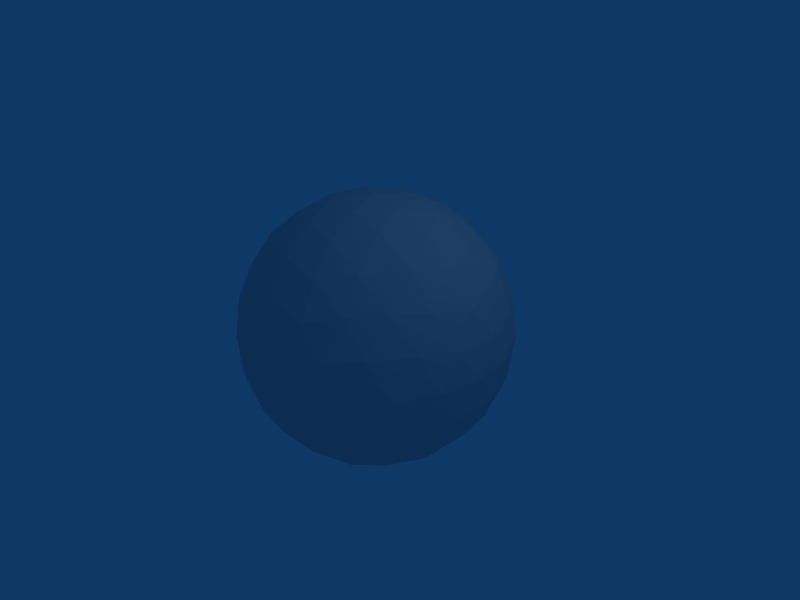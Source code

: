 # Source: my_shar.blend  (saved by Blender 2.49.2; exported with 4.5.12 LTS)
import bpy
from mathutils import Matrix  # noqa: F401  (used for matrix-valued properties, if any)

bpy.ops.wm.read_factory_settings(use_empty=True)
scene = bpy.context.scene
scene.name = 'Scene'

# ---- collections
col_collection_1 = bpy.data.collections.new('Collection 1'); scene.collection.children.link(col_collection_1)

# ---- world
world_world = bpy.data.worlds.new('World'); scene.world = world_world
world_world.color = (0.05656, 0.2208, 0.4)
world_world.use_sun_shadow = False
world_world.sun_shadow_jitter_overblur = 0.0
world_world.cycles.sampling_method = 'MANUAL'
world_world.cycles.sample_map_resolution = 256

# ---- cameras
cam_camera = bpy.data.cameras.new('Camera')
cam_camera.passepartout_alpha = 0.2
cam_camera.clip_end = 100.0
cam_camera.lens = 35.0
cam_camera.ortho_scale = 7.314
cam_camera.show_passepartout = False
cam_camera.show_safe_areas = True
cam_camera.dof.focus_distance = 0.0
cam_camera.dof.aperture_fstop = 128.0

# ---- lights
light_spot = bpy.data.lights.new('Spot', 'POINT')
light_spot.transmission_factor = 0.0
light_spot.cutoff_distance = 30.0
light_spot.energy = 100.0
light_spot.shadow_buffer_clip_start = 1.001
light_spot.shadow_soft_size = 1.0
light_spot.shadow_maximum_resolution = 0.006
light_spot.use_absolute_resolution = True
light_spot.cycles.use_multiple_importance_sampling = False

# ---- meshes
me_sphere = bpy.data.meshes.new('Sphere')
me_sphere.from_pydata([(0.0, 0.0, -2.0), (1.447, -1.051, -0.8944), (-0.5528, -1.701, -0.8944), (-1.789, 0.0, -0.8944), (-0.5528, 1.701, -0.8944), (1.447, 1.051, -0.8944), (0.5528, -1.701, 0.8944), (-1.447, -1.051, 0.8944), (-1.447, 1.051, 0.8944), (0.5528, 1.701, 0.8944), (1.789, 0.0, 0.8944), (0.0, 0.0, 2.0), (0.8506, -0.618, -1.701), (-0.3249, -1.0, -1.701), (0.5257, -1.618, -1.051), (0.8506, 0.618, -1.701), (1.701, 0.0, -1.051), (-1.051, 0.0, -1.701), (-1.376, -1.0, -1.051), (-0.3249, 1.0, -1.701), (-1.376, 1.0, -1.051), (0.5257, 1.618, -1.051), (1.902, 0.618, 0.0), (1.902, -0.618, 0.0), (1.176, -1.618, 0.0), (0.0, -2.0, 0.0), (-1.176, -1.618, 0.0), (-1.902, -0.618, 0.0), (-1.902, 0.618, 0.0), (-1.176, 1.618, 0.0), (0.0, 2.0, 0.0), (1.176, 1.618, 0.0), (1.376, -1.0, 1.051), (-0.5257, -1.618, 1.051), (-1.701, 0.0, 1.051), (-0.5257, 1.618, 1.051), (1.376, 1.0, 1.051), (1.051, 0.0, 1.701), (0.3249, -1.0, 1.701), (-0.8506, -0.618, 1.701), (-0.8506, 0.618, 1.701), (0.3249, 1.0, 1.701), (1.194, -0.8678, -1.349), (0.4422, -0.3212, -1.924), (-0.1689, -0.5198, -1.924), (-0.4562, -1.404, -1.349), (1.026, -1.388, -1.011), (-0.01405, -1.725, -1.011), (0.4422, 0.3212, -1.924), (1.194, 0.8678, -1.349), (1.637, -0.5465, -1.011), (1.637, 0.5465, -1.011), (-0.5465, 0.0, -1.924), (-1.476, 0.0, -1.349), (-1.003, -1.404, -1.011), (-1.645, -0.5198, -1.011), (-0.1689, 0.5198, -1.924), (-0.4562, 1.404, -1.349), (-1.645, 0.5198, -1.011), (-1.003, 1.404, -1.011), (-0.01405, 1.725, -1.011), (1.026, 1.388, -1.011), (1.741, 0.8678, -0.4649), (1.919, 0.3212, 0.4649), (1.741, -0.8678, -0.4649), (1.919, -0.3212, 0.4649), (1.363, -1.388, -0.4649), (0.8984, -1.725, 0.4649), (-0.2873, -1.924, -0.4649), (0.2873, -1.924, 0.4649), (-0.8984, -1.725, -0.4649), (-1.363, -1.388, 0.4649), (-1.919, -0.3212, -0.4649), (-1.741, -0.8678, 0.4649), (-1.919, 0.3212, -0.4649), (-1.741, 0.8678, 0.4649), (-0.8984, 1.725, -0.4649), (-1.363, 1.388, 0.4649), (-0.2873, 1.924, -0.4649), (0.2873, 1.924, 0.4649), (1.363, 1.388, -0.4649), (0.8984, 1.725, 0.4649), (1.003, -1.404, 1.011), (1.645, -0.5198, 1.011), (0.01405, -1.725, 1.011), (-1.026, -1.388, 1.011), (-1.637, -0.5465, 1.011), (-1.637, 0.5465, 1.011), (-1.026, 1.388, 1.011), (0.01405, 1.725, 1.011), (1.003, 1.404, 1.011), (1.645, 0.5198, 1.011), (1.476, 0.0, 1.349), (0.5465, 0.0, 1.924), (0.4562, -1.404, 1.349), (0.1689, -0.5198, 1.924), (-1.194, -0.8678, 1.349), (-0.4422, -0.3212, 1.924), (-1.194, 0.8678, 1.349), (-0.4422, 0.3212, 1.924), (0.4562, 1.404, 1.349), (0.1689, 0.5198, 1.924), (0.7236, -1.176, -1.447), (0.2764, -0.8506, -1.789), (0.1056, -1.376, -1.447), (1.342, -0.3249, -1.447), (0.8944, 0.0, -1.789), (1.342, 0.3249, -1.447), (-0.8944, -1.051, -1.447), (-0.7236, -0.5257, -1.789), (-1.276, -0.5257, -1.447), (-1.276, 0.5257, -1.447), (-0.7236, 0.5257, -1.789), (-0.8944, 1.051, -1.447), (0.1056, 1.376, -1.447), (0.2764, 0.8506, -1.789), (0.7236, 1.176, -1.447), (1.894, -0.3249, -0.5528), (1.894, 0.3249, -0.5528), (2.0, 0.0, 0.0), (0.2764, -1.902, -0.5528), (0.8944, -1.701, -0.5528), (0.618, -1.902, 0.0), (-1.724, -0.8506, -0.5528), (-1.342, -1.376, -0.5528), (-1.618, -1.176, 0.0), (-1.342, 1.376, -0.5528), (-1.724, 0.8506, -0.5528), (-1.618, 1.176, 0.0), (0.8944, 1.701, -0.5528), (0.2764, 1.902, -0.5528), (0.618, 1.902, 0.0), (1.724, -0.8506, 0.5528), (1.618, -1.176, 0.0), (1.342, -1.376, 0.5528), (-0.2764, -1.902, 0.5528), (-0.618, -1.902, 0.0), (-0.8944, -1.701, 0.5528), (-1.894, -0.3249, 0.5528), (-2.0, 0.0, 0.0), (-1.894, 0.3249, 0.5528), (-0.8944, 1.701, 0.5528), (-0.618, 1.902, 0.0), (-0.2764, 1.902, 0.5528), (1.342, 1.376, 0.5528), (1.618, 1.176, 0.0), (1.724, 0.8506, 0.5528), (0.8944, -1.051, 1.447), (1.276, -0.5257, 1.447), (0.7236, -0.5257, 1.789), (-0.7236, -1.176, 1.447), (-0.1056, -1.376, 1.447), (-0.2764, -0.8506, 1.789), (-1.342, 0.3249, 1.447), (-1.342, -0.3249, 1.447), (-0.8944, 0.0, 1.789), (-0.1056, 1.376, 1.447), (-0.7236, 1.176, 1.447), (-0.2764, 0.8506, 1.789), (1.276, 0.5257, 1.447), (0.8944, 1.051, 1.447), (0.7236, 0.5257, 1.789)], [], [(102, 46, 14), (46, 102, 42), (12, 42, 102), (42, 1, 46), (102, 103, 12), (103, 102, 104), (14, 104, 102), (104, 13, 103), (45, 47, 2), (47, 45, 104), (13, 104, 45), (104, 14, 47), (44, 103, 13), (103, 44, 43), (0, 43, 44), (43, 12, 103), (105, 16, 50), (50, 42, 105), (12, 105, 42), (42, 50, 1), (105, 12, 106), (106, 107, 105), (16, 105, 107), (107, 106, 15), (49, 5, 51), (51, 107, 49), (15, 49, 107), (107, 51, 16), (48, 15, 106), (106, 43, 48), (0, 48, 43), (43, 106, 12), (108, 54, 18), (54, 108, 45), (13, 45, 108), (45, 2, 54), (108, 109, 13), (109, 108, 110), (18, 110, 108), (110, 17, 109), (53, 55, 3), (55, 53, 110), (17, 110, 53), (110, 18, 55), (52, 109, 17), (109, 52, 44), (0, 44, 52), (44, 13, 109), (111, 58, 20), (58, 111, 53), (17, 53, 111), (53, 3, 58), (111, 112, 17), (112, 111, 113), (20, 113, 111), (113, 19, 112), (57, 59, 4), (59, 57, 113), (19, 113, 57), (113, 20, 59), (56, 112, 19), (112, 56, 52), (0, 52, 56), (52, 17, 112), (114, 60, 21), (60, 114, 57), (19, 57, 114), (57, 4, 60), (114, 115, 19), (115, 114, 116), (21, 116, 114), (116, 15, 115), (49, 61, 5), (61, 49, 116), (15, 116, 49), (116, 21, 61), (48, 115, 15), (115, 48, 56), (0, 56, 48), (56, 19, 115), (117, 23, 64), (64, 50, 117), (16, 117, 50), (50, 64, 1), (117, 16, 118), (118, 119, 117), (23, 117, 119), (119, 118, 22), (63, 10, 65), (65, 119, 63), (22, 63, 119), (119, 65, 23), (62, 22, 118), (118, 51, 62), (5, 62, 51), (51, 118, 16), (120, 25, 68), (68, 47, 120), (14, 120, 47), (47, 68, 2), (120, 14, 121), (121, 122, 120), (25, 120, 122), (122, 121, 24), (67, 6, 69), (69, 122, 67), (24, 67, 122), (122, 69, 25), (66, 24, 121), (121, 46, 66), (1, 66, 46), (46, 121, 14), (123, 27, 72), (72, 55, 123), (18, 123, 55), (55, 72, 3), (123, 18, 124), (124, 125, 123), (27, 123, 125), (125, 124, 26), (71, 7, 73), (73, 125, 71), (26, 71, 125), (125, 73, 27), (70, 26, 124), (124, 54, 70), (2, 70, 54), (54, 124, 18), (126, 29, 76), (76, 59, 126), (20, 126, 59), (59, 76, 4), (126, 20, 127), (127, 128, 126), (29, 126, 128), (128, 127, 28), (75, 8, 77), (77, 128, 75), (28, 75, 128), (128, 77, 29), (74, 28, 127), (127, 58, 74), (3, 74, 58), (58, 127, 20), (129, 31, 80), (80, 61, 129), (21, 129, 61), (61, 80, 5), (129, 21, 130), (130, 131, 129), (31, 129, 131), (131, 130, 30), (79, 9, 81), (81, 131, 79), (30, 79, 131), (131, 81, 31), (78, 30, 130), (130, 60, 78), (4, 78, 60), (60, 130, 21), (132, 83, 32), (83, 132, 65), (23, 65, 132), (65, 10, 83), (132, 133, 23), (133, 132, 134), (32, 134, 132), (134, 24, 133), (67, 82, 6), (82, 67, 134), (24, 134, 67), (134, 32, 82), (66, 133, 24), (133, 66, 64), (1, 64, 66), (64, 23, 133), (135, 84, 33), (84, 135, 69), (25, 69, 135), (69, 6, 84), (135, 136, 25), (136, 135, 137), (33, 137, 135), (137, 26, 136), (71, 85, 7), (85, 71, 137), (26, 137, 71), (137, 33, 85), (70, 136, 26), (136, 70, 68), (2, 68, 70), (68, 25, 136), (138, 86, 34), (86, 138, 73), (27, 73, 138), (73, 7, 86), (138, 139, 27), (139, 138, 140), (34, 140, 138), (140, 28, 139), (75, 87, 8), (87, 75, 140), (28, 140, 75), (140, 34, 87), (74, 139, 28), (139, 74, 72), (3, 72, 74), (72, 27, 139), (141, 88, 35), (88, 141, 77), (29, 77, 141), (77, 8, 88), (141, 142, 29), (142, 141, 143), (35, 143, 141), (143, 30, 142), (79, 89, 9), (89, 79, 143), (30, 143, 79), (143, 35, 89), (78, 142, 30), (142, 78, 76), (4, 76, 78), (76, 29, 142), (144, 90, 36), (90, 144, 81), (31, 81, 144), (81, 9, 90), (144, 145, 31), (145, 144, 146), (36, 146, 144), (146, 22, 145), (63, 91, 10), (91, 63, 146), (22, 146, 63), (146, 36, 91), (62, 145, 22), (145, 62, 80), (5, 80, 62), (80, 31, 145), (147, 38, 94), (94, 82, 147), (32, 147, 82), (82, 94, 6), (147, 32, 148), (148, 149, 147), (38, 147, 149), (149, 148, 37), (93, 11, 95), (95, 149, 93), (37, 93, 149), (149, 95, 38), (92, 37, 148), (148, 83, 92), (10, 92, 83), (83, 148, 32), (150, 39, 96), (96, 85, 150), (33, 150, 85), (85, 96, 7), (150, 33, 151), (151, 152, 150), (39, 150, 152), (152, 151, 38), (95, 11, 97), (97, 152, 95), (38, 95, 152), (152, 97, 39), (94, 38, 151), (151, 84, 94), (6, 94, 84), (84, 151, 33), (153, 40, 98), (98, 87, 153), (34, 153, 87), (87, 98, 8), (153, 34, 154), (154, 155, 153), (40, 153, 155), (155, 154, 39), (97, 11, 99), (99, 155, 97), (39, 97, 155), (155, 99, 40), (96, 39, 154), (154, 86, 96), (7, 96, 86), (86, 154, 34), (156, 41, 100), (100, 89, 156), (35, 156, 89), (89, 100, 9), (156, 35, 157), (157, 158, 156), (41, 156, 158), (158, 157, 40), (99, 11, 101), (101, 158, 99), (40, 99, 158), (158, 101, 41), (98, 40, 157), (157, 88, 98), (8, 98, 88), (88, 157, 35), (159, 37, 92), (92, 91, 159), (36, 159, 91), (91, 92, 10), (159, 36, 160), (160, 161, 159), (37, 159, 161), (161, 160, 41), (101, 11, 93), (93, 161, 101), (41, 101, 161), (161, 93, 37), (100, 41, 160), (160, 90, 100), (9, 100, 90), (90, 160, 36)])
me_sphere.use_remesh_preserve_volume = False
me_sphere.use_remesh_preserve_attributes = False
me_sphere.use_mirror_vertex_groups = False
me_sphere.update()

# ---- objects
ob_sphere = bpy.data.objects.new('Sphere', me_sphere)
ob_lamp = bpy.data.objects.new('Lamp', light_spot)
ob_camera = bpy.data.objects.new('Camera', cam_camera)

# ---- transforms, parenting, visibility, modifiers, constraints
ob_sphere.location = (0.0, 0.0, 0.0)
ob_sphere.lock_rotations_4d = False
ob_sphere.empty_display_type = 'ARROWS'
ob_sphere.lineart.crease_threshold = 0.0
ob_lamp.location = (4.076, 1.005, 5.904)
ob_lamp.rotation_euler = (0.6503, 0.05522, 1.866)
ob_lamp.lock_rotations_4d = False
ob_lamp.empty_display_type = 'ARROWS'
ob_lamp.color = (0.0, 0.0, 0.0, 0.0)
ob_lamp.lineart.crease_threshold = 0.0
ob_camera.location = (7.481, -6.508, 5.344)
ob_camera.rotation_euler = (1.109, 0.01082, 0.8149)
ob_camera.lock_rotations_4d = False
ob_camera.empty_display_type = 'ARROWS'
ob_camera.color = (0.0, 0.0, 0.0, 0.0)
ob_camera.display_type = 'WIRE'
ob_camera.lineart.crease_threshold = 0.0

# ---- collection membership
col_collection_1.objects.link(ob_sphere)
col_collection_1.objects.link(ob_lamp)
col_collection_1.objects.link(ob_camera)

# ---- scene / render settings (as saved in the file)
scene.camera = ob_camera
scene.frame_start = 1; scene.frame_end = 250; scene.frame_set(1)
scene.render.engine = 'BLENDER_EEVEE_NEXT'
scene.render.image_settings.file_format = 'JPEG'
scene.render.image_settings.color_mode = 'RGB'
scene.render.image_settings.compression = 90
scene.render.resolution_x = 800
scene.render.resolution_y = 600
scene.render.pixel_aspect_x = 100.0
scene.render.pixel_aspect_y = 100.0
scene.render.fps = 25
scene.render.dither_intensity = 0.0
scene.render.use_compositing = False
scene.render.use_sequencer = False
scene.render.bake_margin = 2
scene.render.bake_bias = 0.0
scene.render.use_stamp_time = False
scene.render.use_stamp_date = False
scene.render.use_stamp_frame = False
scene.render.use_stamp_camera = False
scene.render.use_stamp_scene = False
scene.render.use_stamp_filename = False
scene.render.use_stamp_render_time = False
scene.render.stamp_font_size = 0
scene.cycles.use_denoising = False
scene.cycles.samples = 10
scene.cycles.sampling_pattern = 'TABULATED_SOBOL'
scene.cycles.light_sampling_threshold = 0.0
scene.cycles.use_adaptive_sampling = False
scene.cycles.use_light_tree = False
scene.cycles.blur_glossy = 0.0
scene.cycles.volume_bounces = 1
scene.cycles.pixel_filter_type = 'GAUSSIAN'
scene.cycles.sample_clamp_indirect = 0.0
scene.view_settings.view_transform = 'Raw'
bpy.context.view_layer.update()
